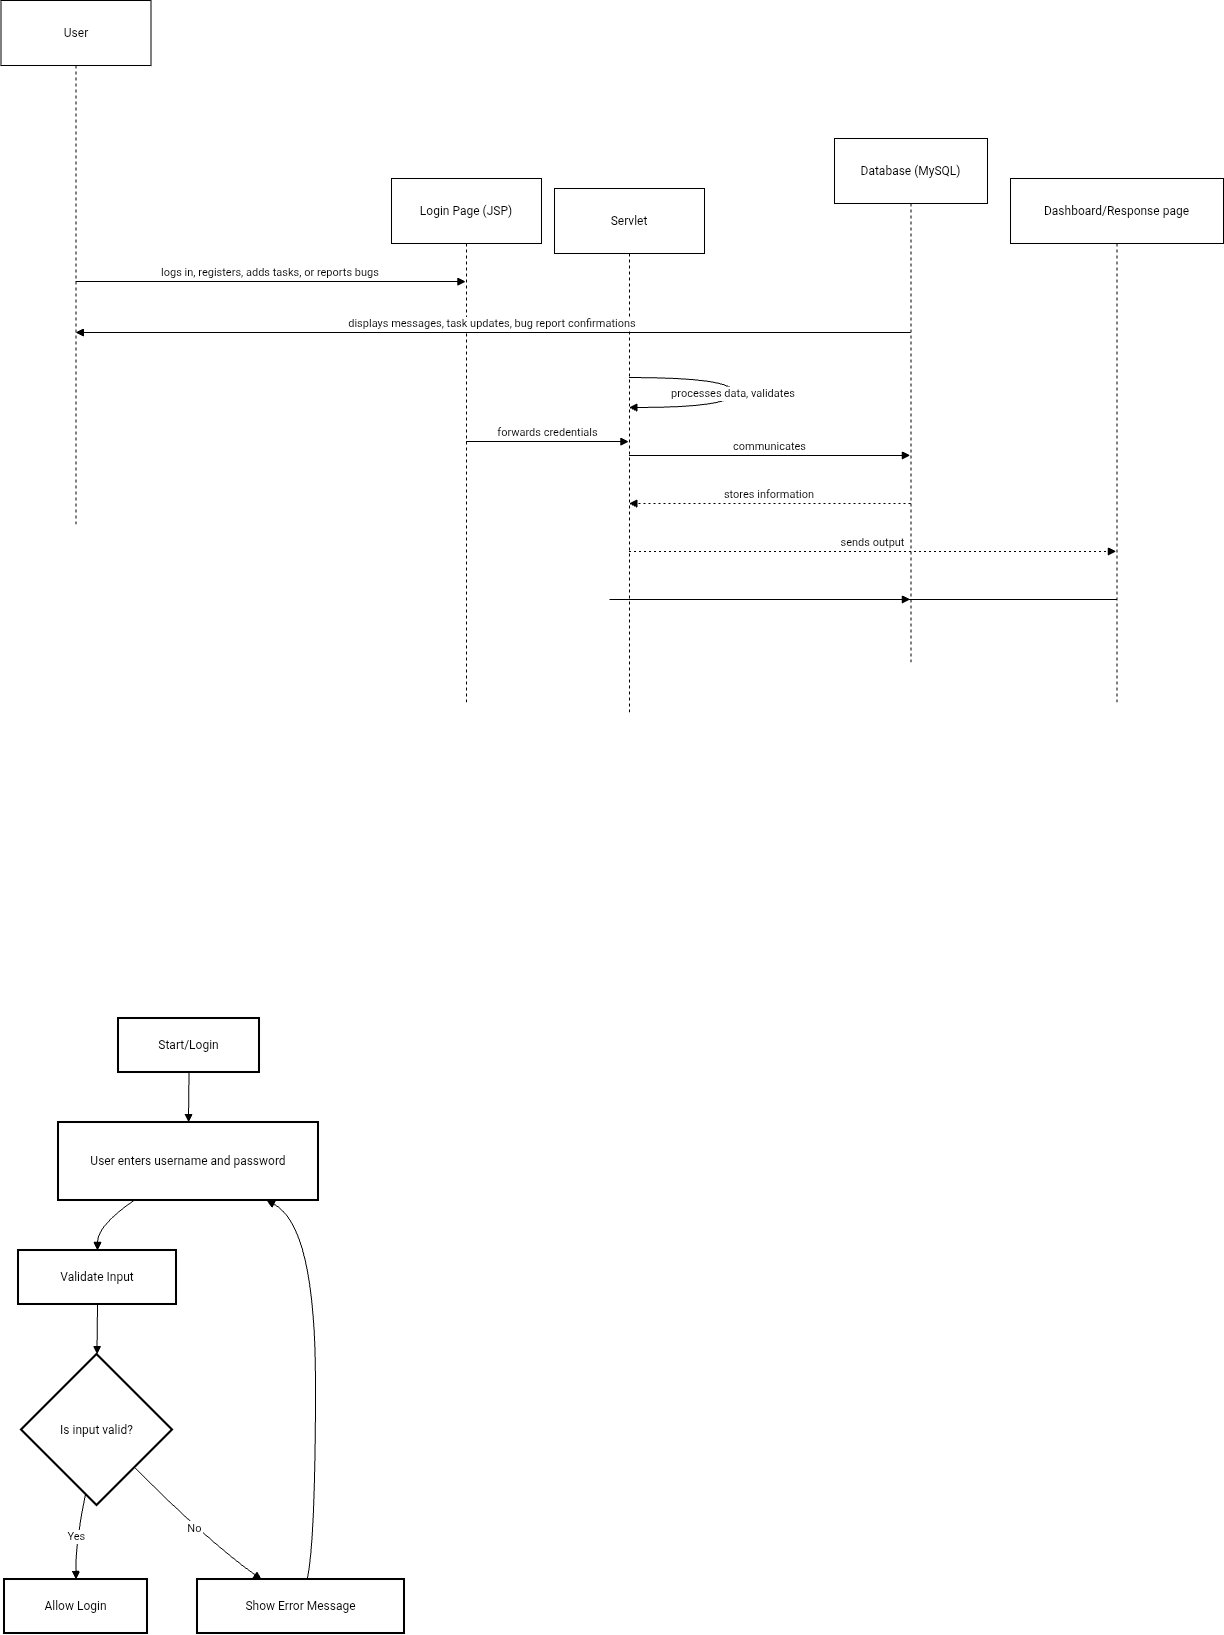

The diagram above was exported from draw.io. Its source (the exported page's mxGraphModel, read from the mxfile embedded in the PNG):
<mxGraphModel dx="720" dy="1236" grid="1" gridSize="10" guides="1" tooltips="1" connect="0" arrows="1" fold="1" page="1" pageScale="1" pageWidth="1654" pageHeight="1169" background="light-dark(#FFFFFF,#797979)" math="0" shadow="0">
  <root>
    <mxCell id="0" />
    <mxCell id="1" parent="0" />
    <mxCell id="Ew7xhmZ9MIFaXWu6xrP8-31" edge="1" parent="1" style="edgeStyle=none;curved=1;rounded=0;orthogonalLoop=1;jettySize=auto;html=1;entryX=0;entryY=0.5;entryDx=0;entryDy=0;entryPerimeter=0;fontSize=12;startSize=8;endSize=8;">
      <mxGeometry relative="1" as="geometry">
        <mxPoint x="110" y="465" as="sourcePoint" />
        <mxPoint x="110" y="465" as="targetPoint" />
      </mxGeometry>
    </mxCell>
    <mxCell id="OuNB_ChQqYhzdwzj96B2-1" parent="1" style="shape=umlLifeline;perimeter=lifelinePerimeter;whiteSpace=wrap;container=1;dropTarget=0;collapsible=0;recursiveResize=0;outlineConnect=0;portConstraint=eastwest;newEdgeStyle={&quot;edgeStyle&quot;:&quot;elbowEdgeStyle&quot;,&quot;elbow&quot;:&quot;vertical&quot;,&quot;curved&quot;:0,&quot;rounded&quot;:0};size=65;" value="User" vertex="1">
      <mxGeometry height="526" width="150" x="96.5" y="322" as="geometry" />
    </mxCell>
    <mxCell id="OuNB_ChQqYhzdwzj96B2-2" parent="1" style="shape=umlLifeline;perimeter=lifelinePerimeter;whiteSpace=wrap;container=1;dropTarget=0;collapsible=0;recursiveResize=0;outlineConnect=0;portConstraint=eastwest;newEdgeStyle={&quot;edgeStyle&quot;:&quot;elbowEdgeStyle&quot;,&quot;elbow&quot;:&quot;vertical&quot;,&quot;curved&quot;:0,&quot;rounded&quot;:0};size=65;" value="Login Page (JSP)" vertex="1">
      <mxGeometry height="526" width="150" x="487" y="500" as="geometry" />
    </mxCell>
    <mxCell id="OuNB_ChQqYhzdwzj96B2-3" parent="1" style="shape=umlLifeline;perimeter=lifelinePerimeter;whiteSpace=wrap;container=1;dropTarget=0;collapsible=0;recursiveResize=0;outlineConnect=0;portConstraint=eastwest;newEdgeStyle={&quot;edgeStyle&quot;:&quot;elbowEdgeStyle&quot;,&quot;elbow&quot;:&quot;vertical&quot;,&quot;curved&quot;:0,&quot;rounded&quot;:0};size=65;" value="Servlet" vertex="1">
      <mxGeometry height="526" width="150" x="650" y="510" as="geometry" />
    </mxCell>
    <mxCell id="OuNB_ChQqYhzdwzj96B2-5" parent="1" style="shape=umlLifeline;perimeter=lifelinePerimeter;whiteSpace=wrap;container=1;dropTarget=0;collapsible=0;recursiveResize=0;outlineConnect=0;portConstraint=eastwest;newEdgeStyle={&quot;edgeStyle&quot;:&quot;elbowEdgeStyle&quot;,&quot;elbow&quot;:&quot;vertical&quot;,&quot;curved&quot;:0,&quot;rounded&quot;:0};size=65;" value="Dashboard/Response page" vertex="1">
      <mxGeometry height="526" width="213" x="1106" y="500" as="geometry" />
    </mxCell>
    <mxCell id="OuNB_ChQqYhzdwzj96B2-6" edge="1" parent="1" source="OuNB_ChQqYhzdwzj96B2-1" style="verticalAlign=bottom;edgeStyle=elbowEdgeStyle;elbow=vertical;curved=0;rounded=0;endArrow=block;" target="OuNB_ChQqYhzdwzj96B2-2" value="logs in, registers, adds tasks, or reports bugs">
      <mxGeometry relative="1" as="geometry">
        <Array as="points">
          <mxPoint x="377" y="603" />
        </Array>
      </mxGeometry>
    </mxCell>
    <mxCell id="OuNB_ChQqYhzdwzj96B2-7" edge="1" parent="1" source="OuNB_ChQqYhzdwzj96B2-2" style="verticalAlign=bottom;edgeStyle=elbowEdgeStyle;elbow=vertical;curved=0;rounded=0;endArrow=block;" target="OuNB_ChQqYhzdwzj96B2-3" value="forwards credentials">
      <mxGeometry relative="1" as="geometry">
        <Array as="points">
          <mxPoint x="679" y="651" />
        </Array>
      </mxGeometry>
    </mxCell>
    <mxCell id="OuNB_ChQqYhzdwzj96B2-8" edge="1" parent="1" source="OuNB_ChQqYhzdwzj96B2-3" style="curved=1;endArrow=block;rounded=0;" target="OuNB_ChQqYhzdwzj96B2-3" value="processes data, validates">
      <mxGeometry relative="1" as="geometry">
        <Array as="points">
          <mxPoint x="829" y="699" />
          <mxPoint x="829" y="729" />
        </Array>
      </mxGeometry>
    </mxCell>
    <mxCell id="OuNB_ChQqYhzdwzj96B2-9" edge="1" parent="1" source="OuNB_ChQqYhzdwzj96B2-3" style="verticalAlign=bottom;edgeStyle=elbowEdgeStyle;elbow=vertical;curved=0;rounded=0;endArrow=block;" target="OuNB_ChQqYhzdwzj96B2-4" value="communicates">
      <mxGeometry relative="1" as="geometry">
        <Array as="points">
          <mxPoint x="887" y="777" />
        </Array>
      </mxGeometry>
    </mxCell>
    <mxCell id="OuNB_ChQqYhzdwzj96B2-10" edge="1" parent="1" source="OuNB_ChQqYhzdwzj96B2-4" style="verticalAlign=bottom;edgeStyle=elbowEdgeStyle;elbow=vertical;curved=0;rounded=0;dashed=1;dashPattern=2 3;endArrow=block;" target="OuNB_ChQqYhzdwzj96B2-3" value="stores information">
      <mxGeometry relative="1" as="geometry">
        <Array as="points">
          <mxPoint x="890" y="825" />
        </Array>
      </mxGeometry>
    </mxCell>
    <mxCell id="OuNB_ChQqYhzdwzj96B2-11" edge="1" parent="1" source="OuNB_ChQqYhzdwzj96B2-3" style="verticalAlign=bottom;edgeStyle=elbowEdgeStyle;elbow=vertical;curved=0;rounded=0;dashed=1;dashPattern=2 3;endArrow=block;" target="OuNB_ChQqYhzdwzj96B2-5" value="sends output">
      <mxGeometry relative="1" as="geometry">
        <Array as="points">
          <mxPoint x="1004" y="873" />
        </Array>
      </mxGeometry>
    </mxCell>
    <mxCell id="OuNB_ChQqYhzdwzj96B2-12" edge="1" parent="1" source="OuNB_ChQqYhzdwzj96B2-4" style="verticalAlign=bottom;edgeStyle=elbowEdgeStyle;elbow=vertical;curved=0;rounded=0;endArrow=block;" target="OuNB_ChQqYhzdwzj96B2-1" value="displays messages, task updates, bug report confirmations">
      <mxGeometry relative="1" as="geometry">
        <Array as="points" />
      </mxGeometry>
    </mxCell>
    <mxCell id="OuNB_ChQqYhzdwzj96B2-13" edge="1" parent="1" source="OuNB_ChQqYhzdwzj96B2-5" style="verticalAlign=bottom;edgeStyle=elbowEdgeStyle;elbow=vertical;curved=0;rounded=0;endArrow=block;" target="OuNB_ChQqYhzdwzj96B2-4" value="">
      <mxGeometry relative="1" as="geometry">
        <Array as="points">
          <mxPoint x="705" y="921" />
        </Array>
        <mxPoint x="1212" y="921" as="sourcePoint" />
        <mxPoint x="174" y="921" as="targetPoint" />
      </mxGeometry>
    </mxCell>
    <mxCell id="OuNB_ChQqYhzdwzj96B2-4" parent="1" style="shape=umlLifeline;perimeter=lifelinePerimeter;whiteSpace=wrap;container=1;dropTarget=0;collapsible=0;recursiveResize=0;outlineConnect=0;portConstraint=eastwest;newEdgeStyle={&quot;edgeStyle&quot;:&quot;elbowEdgeStyle&quot;,&quot;elbow&quot;:&quot;vertical&quot;,&quot;curved&quot;:0,&quot;rounded&quot;:0};size=65;" value="Database (MySQL)" vertex="1">
      <mxGeometry height="526" width="153" x="930" y="460" as="geometry" />
    </mxCell>
    <mxCell id="OuNB_ChQqYhzdwzj96B2-27" parent="1" style="whiteSpace=wrap;strokeWidth=2;" value="Start/Login" vertex="1">
      <mxGeometry height="54" width="141" x="214" y="1340" as="geometry" />
    </mxCell>
    <mxCell id="OuNB_ChQqYhzdwzj96B2-28" parent="1" style="whiteSpace=wrap;strokeWidth=2;" value="User enters username and password" vertex="1">
      <mxGeometry height="78" width="260" x="154" y="1444" as="geometry" />
    </mxCell>
    <mxCell id="OuNB_ChQqYhzdwzj96B2-29" parent="1" style="whiteSpace=wrap;strokeWidth=2;" value="Validate Input" vertex="1">
      <mxGeometry height="54" width="158" x="114" y="1572" as="geometry" />
    </mxCell>
    <mxCell id="OuNB_ChQqYhzdwzj96B2-30" parent="1" style="rhombus;strokeWidth=2;whiteSpace=wrap;" value="Is input valid?" vertex="1">
      <mxGeometry height="151" width="151" x="117" y="1676" as="geometry" />
    </mxCell>
    <mxCell id="OuNB_ChQqYhzdwzj96B2-31" parent="1" style="whiteSpace=wrap;strokeWidth=2;" value="Allow Login" vertex="1">
      <mxGeometry height="54" width="143" x="100" y="1901" as="geometry" />
    </mxCell>
    <mxCell id="OuNB_ChQqYhzdwzj96B2-32" parent="1" style="whiteSpace=wrap;strokeWidth=2;" value="Show Error Message" vertex="1">
      <mxGeometry height="54" width="207" x="293" y="1901" as="geometry" />
    </mxCell>
    <mxCell id="OuNB_ChQqYhzdwzj96B2-33" edge="1" parent="1" source="OuNB_ChQqYhzdwzj96B2-27" style="curved=1;startArrow=none;endArrow=block;exitX=0.5;exitY=1;entryX=0.5;entryY=0;rounded=0;" target="OuNB_ChQqYhzdwzj96B2-28" value="">
      <mxGeometry relative="1" as="geometry">
        <Array as="points" />
      </mxGeometry>
    </mxCell>
    <mxCell id="OuNB_ChQqYhzdwzj96B2-34" edge="1" parent="1" source="OuNB_ChQqYhzdwzj96B2-28" style="curved=1;startArrow=none;endArrow=block;exitX=0.29;exitY=1;entryX=0.5;entryY=0;rounded=0;" target="OuNB_ChQqYhzdwzj96B2-29" value="">
      <mxGeometry relative="1" as="geometry">
        <Array as="points">
          <mxPoint x="193" y="1547" />
        </Array>
      </mxGeometry>
    </mxCell>
    <mxCell id="OuNB_ChQqYhzdwzj96B2-35" edge="1" parent="1" source="OuNB_ChQqYhzdwzj96B2-29" style="curved=1;startArrow=none;endArrow=block;exitX=0.5;exitY=1;entryX=0.5;entryY=0;rounded=0;" target="OuNB_ChQqYhzdwzj96B2-30" value="">
      <mxGeometry relative="1" as="geometry">
        <Array as="points" />
      </mxGeometry>
    </mxCell>
    <mxCell id="OuNB_ChQqYhzdwzj96B2-36" edge="1" parent="1" source="OuNB_ChQqYhzdwzj96B2-30" style="curved=1;startArrow=none;endArrow=block;exitX=0.41;exitY=1;entryX=0.5;entryY=0;rounded=0;" target="OuNB_ChQqYhzdwzj96B2-31" value="Yes">
      <mxGeometry relative="1" as="geometry">
        <Array as="points">
          <mxPoint x="171" y="1864" />
        </Array>
      </mxGeometry>
    </mxCell>
    <mxCell id="OuNB_ChQqYhzdwzj96B2-37" edge="1" parent="1" source="OuNB_ChQqYhzdwzj96B2-30" style="curved=1;startArrow=none;endArrow=block;exitX=1;exitY=1;entryX=0.31;entryY=0;rounded=0;" target="OuNB_ChQqYhzdwzj96B2-32" value="No">
      <mxGeometry relative="1" as="geometry">
        <Array as="points">
          <mxPoint x="305" y="1864" />
        </Array>
      </mxGeometry>
    </mxCell>
    <mxCell id="OuNB_ChQqYhzdwzj96B2-38" edge="1" parent="1" source="OuNB_ChQqYhzdwzj96B2-32" style="curved=1;startArrow=none;endArrow=block;exitX=0.53;exitY=0;entryX=0.8;entryY=1;rounded=0;" target="OuNB_ChQqYhzdwzj96B2-28" value="">
      <mxGeometry relative="1" as="geometry">
        <Array as="points">
          <mxPoint x="411" y="1864" />
          <mxPoint x="411" y="1547" />
        </Array>
      </mxGeometry>
    </mxCell>
  </root>
</mxGraphModel>